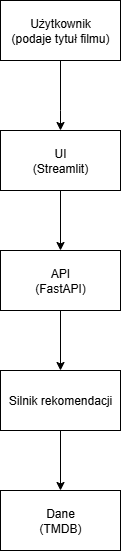

The diagram above was exported from draw.io. Its source (the exported page's mxGraphModel, read from the mxfile embedded in the PNG):
<mxGraphModel dx="1381" dy="765" grid="1" gridSize="10" guides="1" tooltips="1" connect="1" arrows="1" fold="1" page="1" pageScale="1" pageWidth="827" pageHeight="1169" math="0" shadow="0">
  <root>
    <mxCell id="0" />
    <mxCell id="1" parent="0" />
    <mxCell id="HYAUQlnOGm3Fk_jLvfF3-3" style="edgeStyle=orthogonalEdgeStyle;rounded=0;orthogonalLoop=1;jettySize=auto;html=1;" parent="1" source="HYAUQlnOGm3Fk_jLvfF3-1" edge="1">
      <mxGeometry relative="1" as="geometry">
        <mxPoint x="400" y="190" as="targetPoint" />
        <Array as="points">
          <mxPoint x="400" y="170" />
          <mxPoint x="400" y="170" />
        </Array>
      </mxGeometry>
    </mxCell>
    <mxCell id="HYAUQlnOGm3Fk_jLvfF3-1" value="&lt;div&gt;Użytkownik&lt;br&gt;(podaje tytuł filmu)&lt;/div&gt;" style="rounded=0;whiteSpace=wrap;html=1;" parent="1" vertex="1">
      <mxGeometry x="340" y="60" width="120" height="60" as="geometry" />
    </mxCell>
    <mxCell id="HYAUQlnOGm3Fk_jLvfF3-5" style="edgeStyle=orthogonalEdgeStyle;rounded=0;orthogonalLoop=1;jettySize=auto;html=1;entryX=0.5;entryY=0;entryDx=0;entryDy=0;" parent="1" source="HYAUQlnOGm3Fk_jLvfF3-4" target="HYAUQlnOGm3Fk_jLvfF3-6" edge="1">
      <mxGeometry relative="1" as="geometry">
        <mxPoint x="400" y="350" as="targetPoint" />
      </mxGeometry>
    </mxCell>
    <mxCell id="HYAUQlnOGm3Fk_jLvfF3-4" value="UI&lt;br&gt;(Streamlit)" style="rounded=0;whiteSpace=wrap;html=1;" parent="1" vertex="1">
      <mxGeometry x="340" y="190" width="120" height="60" as="geometry" />
    </mxCell>
    <mxCell id="HYAUQlnOGm3Fk_jLvfF3-6" value="API&lt;br&gt;(FastAPI)" style="rounded=0;whiteSpace=wrap;html=1;" parent="1" vertex="1">
      <mxGeometry x="340" y="310" width="120" height="60" as="geometry" />
    </mxCell>
    <mxCell id="HYAUQlnOGm3Fk_jLvfF3-8" style="edgeStyle=orthogonalEdgeStyle;rounded=0;orthogonalLoop=1;jettySize=auto;html=1;entryX=0.5;entryY=0;entryDx=0;entryDy=0;" parent="1" target="HYAUQlnOGm3Fk_jLvfF3-9" edge="1">
      <mxGeometry relative="1" as="geometry">
        <mxPoint x="400" y="470" as="targetPoint" />
        <mxPoint x="400" y="370" as="sourcePoint" />
      </mxGeometry>
    </mxCell>
    <mxCell id="HYAUQlnOGm3Fk_jLvfF3-9" value="Silnik rekomendacji" style="rounded=0;whiteSpace=wrap;html=1;" parent="1" vertex="1">
      <mxGeometry x="340" y="430" width="120" height="60" as="geometry" />
    </mxCell>
    <mxCell id="HYAUQlnOGm3Fk_jLvfF3-10" style="edgeStyle=orthogonalEdgeStyle;rounded=0;orthogonalLoop=1;jettySize=auto;html=1;entryX=0.5;entryY=0;entryDx=0;entryDy=0;" parent="1" target="HYAUQlnOGm3Fk_jLvfF3-11" edge="1">
      <mxGeometry relative="1" as="geometry">
        <mxPoint x="400" y="590" as="targetPoint" />
        <mxPoint x="400" y="490" as="sourcePoint" />
      </mxGeometry>
    </mxCell>
    <mxCell id="HYAUQlnOGm3Fk_jLvfF3-11" value="Dane&lt;br&gt;(TMDB)" style="rounded=0;whiteSpace=wrap;html=1;" parent="1" vertex="1">
      <mxGeometry x="340" y="550" width="120" height="60" as="geometry" />
    </mxCell>
  </root>
</mxGraphModel>